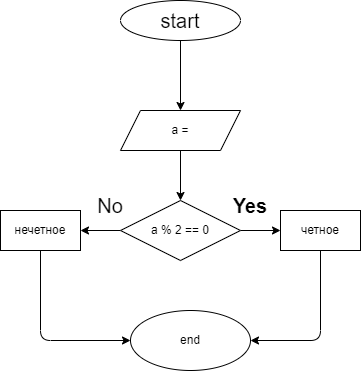

The diagram above was exported from draw.io. Its source (the exported page's mxGraphModel, read from the mxfile embedded in the PNG):
<mxGraphModel dx="734" dy="201" grid="1" gridSize="10" guides="1" tooltips="1" connect="1" arrows="1" fold="1" page="1" pageScale="1" pageWidth="827" pageHeight="1169" math="0" shadow="0">
  <root>
    <mxCell id="0" />
    <mxCell id="1" parent="0" />
    <mxCell id="4" value="" style="edgeStyle=none;html=1;fontSize=20;" edge="1" parent="1" source="2" target="3">
      <mxGeometry relative="1" as="geometry" />
    </mxCell>
    <mxCell id="2" value="&lt;font style=&quot;font-size: 20px&quot;&gt;start&lt;/font&gt;" style="ellipse;whiteSpace=wrap;html=1;" vertex="1" parent="1">
      <mxGeometry x="200" y="40" width="120" height="40" as="geometry" />
    </mxCell>
    <mxCell id="6" value="" style="edgeStyle=none;html=1;fontSize=20;" edge="1" parent="1" source="3" target="5">
      <mxGeometry relative="1" as="geometry" />
    </mxCell>
    <mxCell id="3" value="a =" style="shape=parallelogram;perimeter=parallelogramPerimeter;whiteSpace=wrap;html=1;fixedSize=1;" vertex="1" parent="1">
      <mxGeometry x="200" y="150" width="120" height="40" as="geometry" />
    </mxCell>
    <mxCell id="8" value="" style="edgeStyle=none;html=1;fontSize=20;" edge="1" parent="1" source="5" target="7">
      <mxGeometry relative="1" as="geometry" />
    </mxCell>
    <mxCell id="10" value="" style="edgeStyle=none;html=1;fontSize=20;" edge="1" parent="1" source="5" target="9">
      <mxGeometry relative="1" as="geometry" />
    </mxCell>
    <mxCell id="5" value="a % 2 == 0" style="rhombus;whiteSpace=wrap;html=1;" vertex="1" parent="1">
      <mxGeometry x="200" y="240" width="120" height="60" as="geometry" />
    </mxCell>
    <mxCell id="14" value="" style="edgeStyle=none;html=1;fontSize=20;entryX=1;entryY=0.5;entryDx=0;entryDy=0;" edge="1" parent="1" source="7" target="11">
      <mxGeometry relative="1" as="geometry">
        <mxPoint x="400" y="390" as="targetPoint" />
        <Array as="points">
          <mxPoint x="400" y="380" />
        </Array>
      </mxGeometry>
    </mxCell>
    <mxCell id="7" value="четное" style="whiteSpace=wrap;html=1;" vertex="1" parent="1">
      <mxGeometry x="360" y="250" width="80" height="40" as="geometry" />
    </mxCell>
    <mxCell id="12" value="" style="edgeStyle=none;html=1;fontSize=20;" edge="1" parent="1" source="9" target="11">
      <mxGeometry relative="1" as="geometry">
        <Array as="points">
          <mxPoint x="120" y="380" />
        </Array>
      </mxGeometry>
    </mxCell>
    <mxCell id="9" value="нечетное" style="whiteSpace=wrap;html=1;" vertex="1" parent="1">
      <mxGeometry x="80" y="250" width="80" height="40" as="geometry" />
    </mxCell>
    <mxCell id="11" value="end" style="ellipse;whiteSpace=wrap;html=1;" vertex="1" parent="1">
      <mxGeometry x="210" y="350" width="120" height="60" as="geometry" />
    </mxCell>
    <mxCell id="15" value="Yes" style="text;html=1;strokeColor=none;fillColor=none;align=center;verticalAlign=middle;whiteSpace=wrap;rounded=0;fontSize=20;fontStyle=1" vertex="1" parent="1">
      <mxGeometry x="300" y="230" width="60" height="30" as="geometry" />
    </mxCell>
    <mxCell id="17" value="No" style="text;html=1;strokeColor=none;fillColor=none;align=center;verticalAlign=middle;whiteSpace=wrap;rounded=0;fontSize=20;" vertex="1" parent="1">
      <mxGeometry x="160" y="230" width="60" height="30" as="geometry" />
    </mxCell>
  </root>
</mxGraphModel>